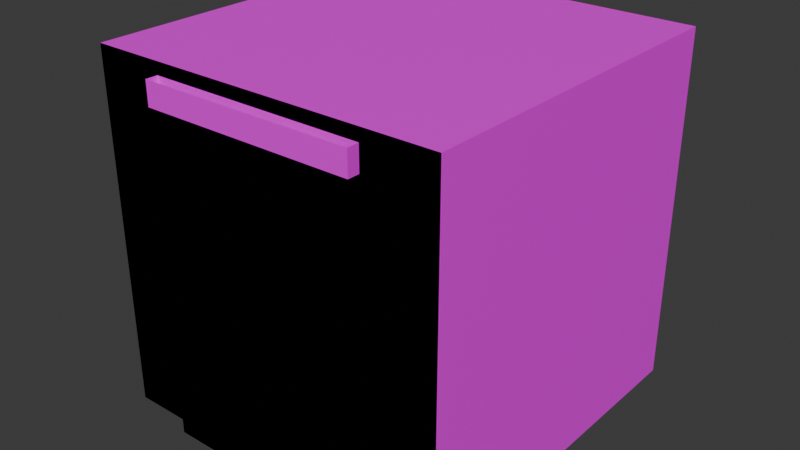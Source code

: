 # Source: block1.blend  (saved by Blender 4.2.66; exported with 4.5.12 LTS)
import bpy
from mathutils import Matrix  # noqa: F401  (used for matrix-valued properties, if any)

bpy.ops.wm.read_factory_settings(use_empty=True)
scene = bpy.context.scene
scene.name = 'Scene'

# ---- collections
col_collection = bpy.data.collections.new('Collection'); scene.collection.children.link(col_collection)

# ---- images (referenced by path relative to the original .blend; pixels are not part of the script)
import os
ASSET_DIR = os.environ.get("B2B_ASSET_DIR", "")  # directory of the original .blend (textures are referenced by path, not embedded)
HERE = os.path.dirname(os.path.abspath(__file__))  # packed textures are extracted next to this script under _unpacked/

def load_image(name, relpath, width, height, colorspace="sRGB"):
    """Load a texture the original file referenced (path relative to the .blend, or extracted next to this script)."""
    p = next((c for c in (os.path.join(HERE, relpath), os.path.join(ASSET_DIR, relpath)) if relpath and os.path.exists(c)), "")
    if p:
        img = bpy.data.images.load(p, check_existing=True)
        img.name = name
    else:  # same state as the original file: an image datablock whose file is absent (Cycles renders it pink)
        img = bpy.data.images.new(name, width, height)
        img.source = "FILE"
        img.filepath = "//" + (relpath or name)
    img.colorspace_settings.name = colorspace
    return img
img_atlas_png = load_image('atlas.png', 'atlas.png', 1024, 1024, 'sRGB')

# ---- materials (node trees are filled in below, after node groups)
mat_atlas = bpy.data.materials.new('atlas')

# ---- material node trees
mat_atlas.use_nodes = True; mat_atlas.node_tree.nodes.clear()
_N = mat_atlas.node_tree.nodes; _L = mat_atlas.node_tree.links
n0 = _N.new('ShaderNodeBsdfPrincipled'); n0.name = 'Principled BSDF'; n0.location = (10, 300)
n1 = _N.new('ShaderNodeOutputMaterial'); n1.name = 'Material Output'; n1.location = (300, 300)
n2 = _N.new('ShaderNodeTexImage'); n2.name = 'Image Texture'; n2.location = (-280, 280)
n2.image = img_atlas_png
n2.interpolation = 'Closest'
_L.new(n0.outputs[0], n1.inputs[0])
_L.new(n2.outputs[0], n0.inputs[0])
n1.is_active_output = True

# ---- world
world_world = bpy.data.worlds.new('World'); scene.world = world_world
world_world.use_nodes = True; world_world.node_tree.nodes.clear()
_N = world_world.node_tree.nodes; _L = world_world.node_tree.links
n0 = _N.new('ShaderNodeOutputWorld'); n0.name = 'World Output'; n0.location = (300, 300)
n1 = _N.new('ShaderNodeBackground'); n1.name = 'Background'; n1.location = (10, 300)
n1.inputs[0].default_value = (0.05088, 0.05088, 0.05088, 1.0)
_L.new(n1.outputs[0], n0.inputs[0])
n0.is_active_output = True
world_world.color = (0.05088, 0.05088, 0.05088)
world_world.sun_shadow_jitter_overblur = 0.0

# ---- meshes
me_cube_001 = bpy.data.meshes.new('Cube.001')
me_cube_001.from_pydata([(-1.5, -1.5, -1.5), (-1.5, -1.5, 1.5), (-1.5, 1.5, -1.5), (-1.5, 1.5, 1.5), (1.5, -1.5, -1.5), (1.5, -1.5, 1.5), (1.5, 1.5, -1.5), (1.5, 1.5, 1.5), (-1.5, -1.5, -0.5), (-1.5, -1.5, 0.5), (-1.5, 1.5, 0.5), (-1.5, 1.5, -0.5), (1.5, 1.5, 0.5), (1.5, 1.5, -0.5), (1.5, -1.5, 0.5), (1.5, -1.5, -0.5), (-1.5, 0.5, -1.5), (-1.5, -0.5, -1.5), (-1.5, -0.5, 1.5), (-1.5, 0.5, 1.5), (1.5, -0.5, -1.5), (1.5, 0.5, -1.5), (1.5, 0.5, 1.5), (1.5, -0.5, 1.5), (1.5, 0.5, -0.5), (1.5, -0.5, -0.5), (1.5, 0.5, 0.5), (1.5, -0.5, 0.5), (-1.5, -0.5, -0.5), (-1.5, 0.5, -0.5), (-1.5, -0.5, 0.5), (-1.5, 0.5, 0.5), (0.5, 1.5, -1.5), (-0.5, 1.5, -1.5), (-0.5, 1.5, 1.5), (0.5, 1.5, 1.5), (-0.9, -1.5, -1.5), (0.9, -1.5, -1.5), (0.5, -1.5, 1.5), (-0.5, -1.5, 1.5), (0.9, -1.5, -0.5), (-0.9, -1.5, -0.5), (0.9, -1.5, 1.2), (-0.9, -1.5, 1.2), (-0.5, 1.5, -0.5), (0.5, 1.5, -0.5), (-0.5, 1.5, 0.5), (0.5, 1.5, 0.5), (-0.5, 0.5, 1.5), (0.5, 0.5, 1.5), (-0.5, -0.5, 1.5), (0.5, -0.5, 1.5), (0.5, 0.5, -1.5), (-0.5, 0.5, -1.5), (0.5, -0.5, -1.5), (-0.5, -0.5, -1.5), (-0.7155, -1.6, -1.5), (0.7155, -1.6, -1.5), (0.9, -1.6, -0.5), (-0.9, -1.6, -0.5), (0.7155, -1.6, 1.015), (-0.7155, -1.6, 1.015), (-0.9, -1.6, -1.5), (0.9, -1.6, -1.5), (0.9, -1.6, 1.2), (-0.9, -1.6, 1.2), (0.7155, -1.6, -0.5), (-0.7155, -1.6, -0.5), (0.7155, -1.3, -0.5), (-0.7155, -1.3, -0.5), (-0.7155, -1.3, -1.5), (0.7155, -1.3, -1.5), (0.7155, -1.3, 1.015), (-0.7155, -1.3, 1.015)], [], [(31, 19, 3, 10), (47, 35, 7, 12), (27, 23, 5, 14), (43, 39, 1, 9), (54, 20, 4, 37), (50, 18, 1, 39), (36, 41, 8, 0), (41, 43, 9, 8), (20, 25, 15, 4), (25, 27, 14, 15), (32, 45, 13, 6), (45, 47, 12, 13), (16, 29, 11, 2), (29, 31, 10, 11), (8, 9, 30, 28), (28, 30, 31, 29), (0, 8, 28, 17), (17, 28, 29, 16), (13, 12, 26, 24), (24, 26, 27, 25), (6, 13, 24, 21), (21, 24, 25, 20), (34, 3, 19, 48), (48, 19, 18, 50), (32, 6, 21, 52), (52, 21, 20, 54), (12, 7, 22, 26), (26, 22, 23, 27), (9, 1, 18, 30), (30, 18, 19, 31), (16, 53, 55, 17), (53, 52, 54, 55), (2, 33, 53, 16), (33, 32, 52, 53), (22, 49, 51, 23), (49, 48, 50, 51), (7, 35, 49, 22), (35, 34, 48, 49), (11, 10, 46, 44), (44, 46, 47, 45), (2, 11, 44, 33), (33, 44, 45, 32), (15, 14, 42, 40), (43, 41, 59, 65), (4, 15, 40, 37), (41, 36, 62, 59), (23, 51, 38, 5), (51, 50, 39, 38), (17, 55, 36, 0), (55, 54, 37, 36), (14, 5, 38, 42), (42, 38, 39, 43), (10, 3, 34, 46), (46, 34, 35, 47), (61, 67, 69, 73), (67, 56, 70, 69), (37, 40, 58, 63), (71, 68, 69, 70), (40, 42, 64, 58), (68, 72, 73, 69), (61, 60, 64, 65), (60, 66, 58, 64), (67, 61, 65, 59), (66, 57, 63, 58), (56, 67, 59, 62), (60, 61, 73, 72), (57, 66, 68, 71), (66, 60, 72, 68), (56, 57, 71, 70)])
_uv = me_cube_001.uv_layers.new(name='UVMap')
_uv.uv.foreach_set('vector', [0.4167, 0.6667, 0.4167, 0.75, 0.5, 0.75, 0.5, 0.6667, 0.1667, 0.9167, 0.1667, 1.0, 0.25, 1.0, 0.25, 0.9167, 0.5833, 0.6667, 0.5833, 0.75, 0.5, 0.75, 0.5, 0.6667, 0.8, 0.975, 0.8333, 1.0, 0.75, 1.0, 0.75, 0.9167, 0.4167, 0.8333, 0.5, 0.8333, 0.5, 0.75, 0.45, 0.75, 0.5833, 0.8333, 0.5, 0.8333, 0.5, 0.75, 0.5833, 0.75, 0.8, 0.75, 0.8, 0.8333, 0.75, 0.8333, 0.75, 0.75, 0.8, 0.8333, 0.8, 0.975, 0.75, 0.9167, 0.75, 0.8333, 0.5833, 0.5, 0.5833, 0.5833, 0.5, 0.5833, 0.5, 0.5, 0.5833, 0.5833, 0.5833, 0.6667, 0.5, 0.6667, 0.5, 0.5833, 0.1667, 0.75, 0.1667, 0.8333, 0.25, 0.8333, 0.25, 0.75, 0.1667, 0.8333, 0.1667, 0.9167, 0.25, 0.9167, 0.25, 0.8333, 0.4167, 0.5, 0.4167, 0.5833, 0.5, 0.5833, 0.5, 0.5, 0.4167, 0.5833, 0.4167, 0.6667, 0.5, 0.6667, 0.5, 0.5833, 0.25, 0.5833, 0.25, 0.6667, 0.3333, 0.6667, 0.3333, 0.5833, 0.3333, 0.5833, 0.3333, 0.6667, 0.4167, 0.6667, 0.4167, 0.5833, 0.25, 0.5, 0.25, 0.5833, 0.3333, 0.5833, 0.3333, 0.5, 0.3333, 0.5, 0.3333, 0.5833, 0.4167, 0.5833, 0.4167, 0.5, 0.75, 0.5833, 0.75, 0.6667, 0.6667, 0.6667, 0.6667, 0.5833, 0.6667, 0.5833, 0.6667, 0.6667, 0.5833, 0.6667, 0.5833, 0.5833, 0.75, 0.5, 0.75, 0.5833, 0.6667, 0.5833, 0.6667, 0.5, 0.6667, 0.5, 0.6667, 0.5833, 0.5833, 0.5833, 0.5833, 0.5, 0.5833, 1.0, 0.5, 1.0, 0.5, 0.9167, 0.5833, 0.9167, 0.5833, 0.9167, 0.5, 0.9167, 0.5, 0.8333, 0.5833, 0.8333, 0.4167, 1.0, 0.5, 1.0, 0.5, 0.9167, 0.4167, 0.9167, 0.4167, 0.9167, 0.5, 0.9167, 0.5, 0.8333, 0.4167, 0.8333, 0.75, 0.6667, 0.75, 0.75, 0.6667, 0.75, 0.6667, 0.6667, 0.6667, 0.6667, 0.6667, 0.75, 0.5833, 0.75, 0.5833, 0.6667, 0.25, 0.6667, 0.25, 0.75, 0.3333, 0.75, 0.3333, 0.6667, 0.3333, 0.6667, 0.3333, 0.75, 0.4167, 0.75, 0.4167, 0.6667, 0.25, 0.9167, 0.3333, 0.9167, 0.3333, 0.8333, 0.25, 0.8333, 0.3333, 0.9167, 0.4167, 0.9167, 0.4167, 0.8333, 0.3333, 0.8333, 0.25, 1.0, 0.3333, 1.0, 0.3333, 0.9167, 0.25, 0.9167, 0.3333, 1.0, 0.4167, 1.0, 0.4167, 0.9167, 0.3333, 0.9167, 0.75, 0.9167, 0.6667, 0.9167, 0.6667, 0.8333, 0.75, 0.8333, 0.6667, 0.9167, 0.5833, 0.9167, 0.5833, 0.8333, 0.6667, 0.8333, 0.75, 1.0, 0.6667, 1.0, 0.6667, 0.9167, 0.75, 0.9167, 0.6667, 1.0, 0.5833, 1.0, 0.5833, 0.9167, 0.6667, 0.9167, 0.0, 0.8333, 0.0, 0.9167, 0.08333, 0.9167, 0.08333, 0.8333, 0.08333, 0.8333, 0.08333, 0.9167, 0.1667, 0.9167, 0.1667, 0.8333, 0.0, 0.75, 0.0, 0.8333, 0.08333, 0.8333, 0.08333, 0.75, 0.08333, 0.75, 0.08333, 0.8333, 0.1667, 0.8333, 0.1667, 0.75, 1.0, 0.8333, 1.0, 0.9167, 0.95, 0.975, 0.95, 0.8333, 0.125, 0.7375, 0.125, 0.5958, 0.1167, 0.5958, 0.1167, 0.7375, 1.0, 0.75, 1.0, 0.8333, 0.95, 0.8333, 0.95, 0.75, 0.125, 0.5958, 0.125, 0.5125, 0.1167, 0.5125, 0.1167, 0.5958, 0.75, 0.8333, 0.6667, 0.8333, 0.6667, 0.75, 0.75, 0.75, 0.6667, 0.8333, 0.5833, 0.8333, 0.5833, 0.75, 0.6667, 0.75, 0.25, 0.8333, 0.3333, 0.8333, 0.3, 0.75, 0.25, 0.75, 0.3333, 0.8333, 0.4167, 0.8333, 0.45, 0.75, 0.3, 0.75, 1.0, 0.9167, 1.0, 1.0, 0.9167, 1.0, 0.95, 0.975, 0.95, 0.975, 0.9167, 1.0, 0.8333, 1.0, 0.8, 0.975, 0.0, 0.9167, 0.0, 1.0, 0.08333, 1.0, 0.08333, 0.9167, 0.08333, 0.9167, 0.08333, 1.0, 0.1667, 1.0, 0.1667, 0.9167, 0.1167, 0.7221, 0.1167, 0.5958, 0.1417, 0.5958, 0.1417, 0.7221, 0.1167, 0.5958, 0.1167, 0.5125, 0.1417, 0.5125, 0.1417, 0.5958, 0.125, 0.5125, 0.125, 0.5958, 0.1167, 0.5958, 0.1167, 0.5125, 0.9346, 0.75, 0.9346, 0.8333, 0.8154, 0.8333, 0.8154, 0.75, 0.125, 0.5958, 0.125, 0.7375, 0.1167, 0.7375, 0.1167, 0.5958, 0.9346, 0.8333, 0.9346, 0.9596, 0.8154, 0.9596, 0.8154, 0.8333, 0.06538, 0.7221, 0.1846, 0.7221, 0.2, 0.7375, 0.05, 0.7375, 0.1846, 0.7221, 0.1846, 0.5958, 0.2, 0.5958, 0.2, 0.7375, 0.06538, 0.5958, 0.06538, 0.7221, 0.05, 0.7375, 0.05, 0.5958, 0.1846, 0.5958, 0.1846, 0.5125, 0.2, 0.5125, 0.2, 0.5958, 0.06538, 0.5125, 0.06538, 0.5958, 0.05, 0.5958, 0.05, 0.5125, 0.1846, 0.6214, 0.06538, 0.6214, 0.06538, 0.6464, 0.1846, 0.6464, 0.1167, 0.5125, 0.1167, 0.5958, 0.1417, 0.5958, 0.1417, 0.5125, 0.1167, 0.5958, 0.1167, 0.7221, 0.1417, 0.7221, 0.1417, 0.5958, 0.5654, 0.8625, 0.6846, 0.8625, 0.6846, 0.8875, 0.5654, 0.8875])
me_cube_001.materials.append(mat_atlas)
me_cube_001.update()
me_cube_002 = bpy.data.meshes.new('Cube.002')
me_cube_002.from_pydata([(-1.0, -1.0, 1.0), (-1.0, 1.0, 1.0), (1.0, -1.0, 1.0), (1.0, 1.0, 1.0)], [], [(3, 1, 0, 2)])
_uv = me_cube_002.uv_layers.new(name='UVMap')
_uv.uv.foreach_set('vector', [0.0, 0.75, 0.25, 0.75, 0.25, 1.0, 0.0, 1.0])
me_cube_002.materials.append(mat_atlas)
me_cube_002.update()
me_cube_003 = bpy.data.meshes.new('Cube.003')
me_cube_003.from_pydata([(-1.5, -1.5, -1.5), (-1.5, -1.5, 1.5), (1.5, -1.5, -1.5), (1.5, -1.5, 1.5), (-1.5, -1.5, -0.5), (-1.5, -1.5, 0.5), (1.5, -1.5, 0.5), (1.5, -1.5, -0.5), (-0.9, -1.5, -1.5), (0.9, -1.5, -1.5), (0.5, -1.5, 1.5), (-0.5, -1.5, 1.5), (0.9, -1.5, -0.5), (-0.9, -1.5, -0.5), (0.9, -1.5, 1.399), (-0.9, -1.5, 1.399), (-0.7155, -1.6, -1.5), (0.7155, -1.6, -1.5), (0.9, -1.6, -0.5), (-0.9, -1.6, -0.5), (0.7155, -1.6, 1.015), (-0.7155, -1.6, 1.015), (-0.9, -1.6, -1.5), (0.9, -1.6, -1.5), (0.9, -1.6, 1.399), (-0.9, -1.6, 1.399), (0.7155, -1.6, -0.5), (-0.7155, -1.6, -0.5), (0.7155, -1.3, -0.5), (-0.7155, -1.3, -0.5), (-0.7155, -1.3, -1.5), (0.7155, -1.3, -1.5), (0.7155, -1.3, 1.015), (-0.7155, -1.3, 1.015)], [], [(15, 11, 1, 5), (8, 13, 4, 0), (13, 15, 5, 4), (7, 6, 14, 12), (15, 13, 19, 25), (2, 7, 12, 9), (13, 8, 22, 19), (6, 3, 10, 14), (14, 10, 11, 15), (21, 27, 29, 33), (27, 16, 30, 29), (9, 12, 18, 23), (31, 28, 29, 30), (12, 14, 24, 18), (28, 32, 33, 29), (21, 20, 24, 25), (20, 26, 18, 24), (27, 21, 25, 19), (26, 17, 23, 18), (16, 27, 19, 22), (16, 17, 31, 30), (21, 33, 32, 20), (26, 20, 32, 28), (17, 26, 28, 31)])
_uv = me_cube_003.uv_layers.new(name='UVMap')
_uv.uv.foreach_set('vector', [0.05, 0.9916, 0.08333, 1.0, 0.0, 1.0, 0.0, 0.9167, 0.05, 0.75, 0.05, 0.8333, 0.0, 0.8333, 0.0, 0.75, 0.05, 0.8333, 0.05, 0.9916, 0.0, 0.9167, 0.0, 0.8333, 0.25, 0.8333, 0.25, 0.9167, 0.2, 0.9916, 0.2, 0.8333, 0.2229, 0.4875, 0.2229, 0.3458, 0.2146, 0.3458, 0.2146, 0.4875, 0.25, 0.75, 0.25, 0.8333, 0.2, 0.8333, 0.2, 0.75, 0.2229, 0.3458, 0.2229, 0.2625, 0.2146, 0.2625, 0.2146, 0.3458, 0.25, 0.9167, 0.25, 1.0, 0.1667, 1.0, 0.2, 0.9916, 0.2, 0.9916, 0.1667, 1.0, 0.08333, 1.0, 0.05, 0.9916, 0.01875, 0.4642, 0.01875, 0.3379, 0.04375, 0.3379, 0.04375, 0.4642, 0.01875, 0.3379, 0.01875, 0.2546, 0.04375, 0.2546, 0.04375, 0.3379, 0.2229, 0.2625, 0.2229, 0.3458, 0.2146, 0.3458, 0.2146, 0.2625, 0.1846, 0.2513, 0.1846, 0.3242, 0.06538, 0.3242, 0.06538, 0.2513, 0.2229, 0.3458, 0.2229, 0.4875, 0.2146, 0.4875, 0.2146, 0.3458, 0.1846, 0.3242, 0.1846, 0.4505, 0.06538, 0.4505, 0.06538, 0.3242, 0.06538, 0.4684, 0.1846, 0.4684, 0.2, 0.5004, 0.05, 0.5004, 0.2111, 0.4721, 0.2111, 0.3458, 0.2264, 0.3458, 0.2264, 0.4875, 0.03413, 0.3458, 0.03413, 0.4721, 0.01875, 0.4875, 0.01875, 0.3458, 0.2111, 0.3458, 0.2111, 0.2625, 0.2264, 0.2625, 0.2264, 0.3458, 0.03413, 0.2625, 0.03413, 0.3458, 0.01875, 0.3458, 0.01875, 0.2625, 0.5654, 0.8625, 0.6846, 0.8625, 0.6846, 0.8875, 0.5654, 0.8875, 0.01875, 0.419, 0.04375, 0.419, 0.04375, 0.2998, 0.01875, 0.2998, 0.2063, 0.3535, 0.2063, 0.4798, 0.2313, 0.4798, 0.2313, 0.3535, 0.2063, 0.2702, 0.2063, 0.3535, 0.2313, 0.3535, 0.2313, 0.2702])
me_cube_003.materials.append(mat_atlas)
me_cube_003.update()

# ---- objects
ob_cube = bpy.data.objects.new('Cube', me_cube_001)
ob_cube_001 = bpy.data.objects.new('Cube.001', me_cube_002)
ob_cube_002 = bpy.data.objects.new('Cube.002', me_cube_003)

# ---- transforms, parenting, visibility, modifiers, constraints
ob_cube.location = (0.0, 0.0, 0.0)
ob_cube_001.location = (0.0, 0.0, 0.0)
ob_cube_002.location = (0.0, 0.0, 0.0)

# ---- collection membership
col_collection.objects.link(ob_cube)
col_collection.objects.link(ob_cube_001)
col_collection.objects.link(ob_cube_002)

# ---- scene / render settings (as saved in the file)
scene.frame_start = 1; scene.frame_end = 250; scene.frame_set(1)
scene.render.engine = 'BLENDER_EEVEE_NEXT'
bpy.context.view_layer.update()

# ---- added for rendering (the .blend has no active camera and no usable light): camera, sun
cam_auto = bpy.data.cameras.new('AutoCamera')
cam_auto.lens = 50.0
cam_auto.sensor_width = 36.0
cam_auto.clip_end = 1000.0
ob_auto_camera = bpy.data.objects.new('AutoCamera', cam_auto)
scene.collection.objects.link(ob_auto_camera)
ob_auto_camera.location = (4.86161, -5.88394, 3.88929)
ob_auto_camera.rotation_euler = (1.09748, -7.21219e-08, 0.694738)
scene.camera = ob_auto_camera
light_auto_sun = bpy.data.lights.new('AutoSun', 'SUN')
light_auto_sun.energy = 3.0
light_auto_sun.angle = 0.0523599
ob_auto_sun = bpy.data.objects.new('AutoSun', light_auto_sun)
scene.collection.objects.link(ob_auto_sun)
ob_auto_sun.rotation_euler = (0.872665, 0.174533, 0.523599)
bpy.context.view_layer.update()
